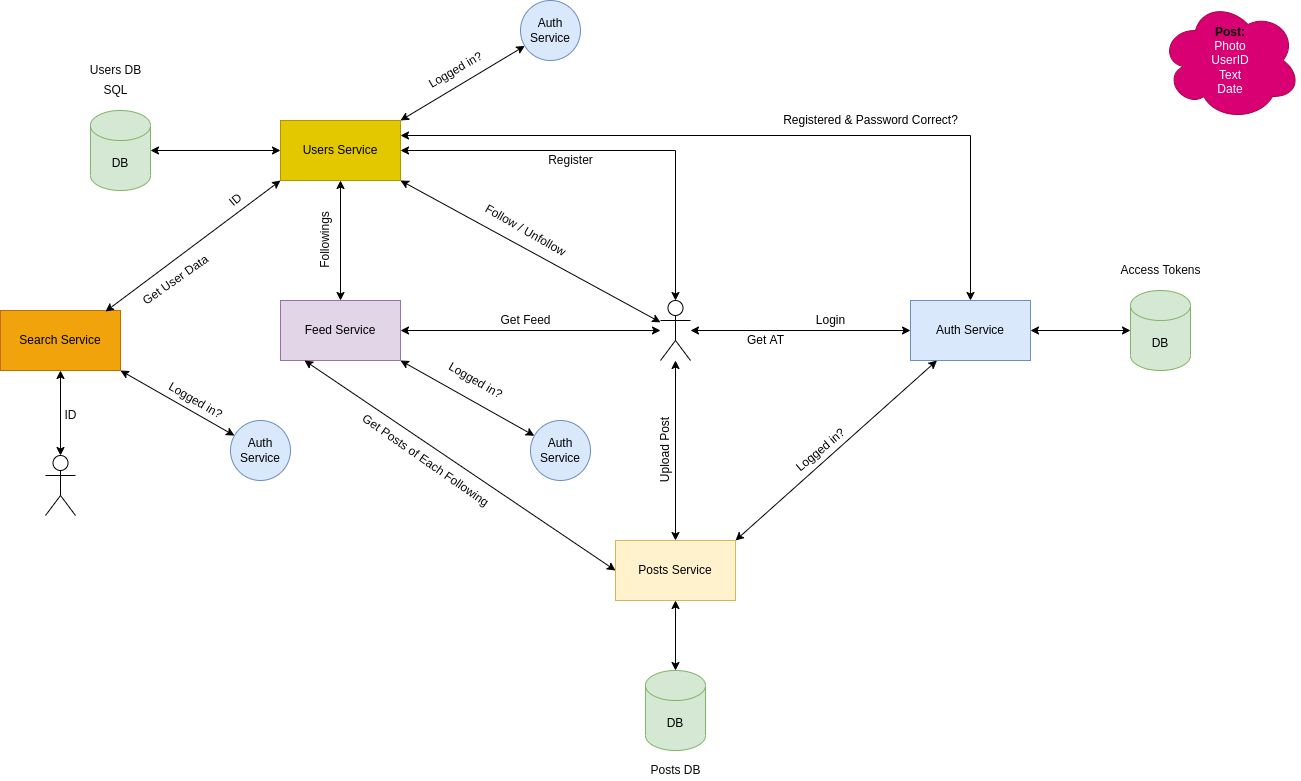

The diagram above was exported from draw.io. Its source (the exported page's mxGraphModel, read from the mxfile embedded in the PNG):
<mxGraphModel dx="3155" dy="905" grid="1" gridSize="10" guides="1" tooltips="1" connect="1" arrows="1" fold="1" page="1" pageScale="1" pageWidth="850" pageHeight="1100" math="0" shadow="0">
  <root>
    <mxCell id="0" />
    <mxCell id="1" parent="0" />
    <mxCell id="B7c9FyntMti_QyoXOmx1-1" value="" style="shape=umlActor;verticalLabelPosition=bottom;verticalAlign=top;html=1;outlineConnect=0;" vertex="1" parent="1">
      <mxGeometry x="-280" y="360" width="30" height="60" as="geometry" />
    </mxCell>
    <mxCell id="B7c9FyntMti_QyoXOmx1-2" value="Auth Service" style="rounded=0;whiteSpace=wrap;html=1;fillColor=#dae8fc;strokeColor=#6c8ebf;" vertex="1" parent="1">
      <mxGeometry x="-30" y="360" width="120" height="60" as="geometry" />
    </mxCell>
    <mxCell id="B7c9FyntMti_QyoXOmx1-3" value="" style="endArrow=classic;startArrow=classic;html=1;rounded=0;" edge="1" parent="1" source="B7c9FyntMti_QyoXOmx1-1" target="B7c9FyntMti_QyoXOmx1-2">
      <mxGeometry width="50" height="50" relative="1" as="geometry">
        <mxPoint x="420" y="490" as="sourcePoint" />
        <mxPoint x="470" y="440" as="targetPoint" />
      </mxGeometry>
    </mxCell>
    <mxCell id="B7c9FyntMti_QyoXOmx1-4" value="Login" style="text;html=1;align=center;verticalAlign=middle;resizable=0;points=[];autosize=1;strokeColor=none;fillColor=none;" vertex="1" parent="1">
      <mxGeometry x="-130" y="370" width="40" height="20" as="geometry" />
    </mxCell>
    <mxCell id="B7c9FyntMti_QyoXOmx1-5" value="Get AT" style="text;html=1;align=center;verticalAlign=middle;resizable=0;points=[];autosize=1;strokeColor=none;fillColor=none;" vertex="1" parent="1">
      <mxGeometry x="-200" y="390" width="50" height="20" as="geometry" />
    </mxCell>
    <mxCell id="B7c9FyntMti_QyoXOmx1-11" value="" style="endArrow=classic;startArrow=classic;html=1;rounded=0;entryX=1;entryY=0.25;entryDx=0;entryDy=0;" edge="1" parent="1" source="B7c9FyntMti_QyoXOmx1-2" target="B7c9FyntMti_QyoXOmx1-29">
      <mxGeometry width="50" height="50" relative="1" as="geometry">
        <mxPoint x="340" y="510" as="sourcePoint" />
        <mxPoint x="30" y="220" as="targetPoint" />
        <Array as="points">
          <mxPoint x="30" y="195" />
        </Array>
      </mxGeometry>
    </mxCell>
    <mxCell id="B7c9FyntMti_QyoXOmx1-12" value="Registered &amp;amp; Password Correct?" style="text;html=1;align=center;verticalAlign=middle;resizable=0;points=[];autosize=1;strokeColor=none;fillColor=none;rotation=0;" vertex="1" parent="1">
      <mxGeometry x="-165" y="170" width="190" height="20" as="geometry" />
    </mxCell>
    <mxCell id="B7c9FyntMti_QyoXOmx1-14" value="Posts Service" style="rounded=0;whiteSpace=wrap;html=1;fillColor=#fff2cc;strokeColor=#d6b656;" vertex="1" parent="1">
      <mxGeometry x="-325" y="600" width="120" height="60" as="geometry" />
    </mxCell>
    <mxCell id="B7c9FyntMti_QyoXOmx1-15" value="" style="endArrow=classic;startArrow=classic;html=1;rounded=0;" edge="1" parent="1" source="B7c9FyntMti_QyoXOmx1-14" target="B7c9FyntMti_QyoXOmx1-1">
      <mxGeometry width="50" height="50" relative="1" as="geometry">
        <mxPoint x="50" y="630" as="sourcePoint" />
        <mxPoint x="-265" y="440" as="targetPoint" />
      </mxGeometry>
    </mxCell>
    <mxCell id="B7c9FyntMti_QyoXOmx1-16" value="Upload Post" style="text;html=1;align=center;verticalAlign=middle;resizable=0;points=[];autosize=1;strokeColor=none;fillColor=none;rotation=-90;" vertex="1" parent="1">
      <mxGeometry x="-315" y="500" width="80" height="20" as="geometry" />
    </mxCell>
    <mxCell id="B7c9FyntMti_QyoXOmx1-17" value="" style="endArrow=classic;startArrow=classic;html=1;rounded=0;exitX=1;exitY=0;exitDx=0;exitDy=0;" edge="1" parent="1" source="B7c9FyntMti_QyoXOmx1-14" target="B7c9FyntMti_QyoXOmx1-2">
      <mxGeometry width="50" height="50" relative="1" as="geometry">
        <mxPoint x="50" y="630" as="sourcePoint" />
        <mxPoint x="100" y="580" as="targetPoint" />
      </mxGeometry>
    </mxCell>
    <mxCell id="B7c9FyntMti_QyoXOmx1-18" value="Logged in?" style="text;html=1;align=center;verticalAlign=middle;resizable=0;points=[];autosize=1;strokeColor=none;fillColor=none;rotation=-40;" vertex="1" parent="1">
      <mxGeometry x="-155" y="500" width="70" height="20" as="geometry" />
    </mxCell>
    <mxCell id="B7c9FyntMti_QyoXOmx1-20" value="&lt;b&gt;&lt;font color=&quot;#030303&quot;&gt;Post&lt;/font&gt;&lt;font color=&quot;#080808&quot;&gt;:&lt;br&gt;&lt;/font&gt;&lt;/b&gt;Photo&lt;br&gt;UserID&lt;br&gt;Text&lt;br&gt;Date" style="ellipse;shape=cloud;whiteSpace=wrap;html=1;fillColor=#d80073;fontColor=#ffffff;strokeColor=#A50040;" vertex="1" parent="1">
      <mxGeometry x="220" y="60" width="140" height="120" as="geometry" />
    </mxCell>
    <mxCell id="B7c9FyntMti_QyoXOmx1-21" value="DB" style="shape=cylinder3;whiteSpace=wrap;html=1;boundedLbl=1;backgroundOutline=1;size=15;fillColor=#d5e8d4;strokeColor=#82b366;" vertex="1" parent="1">
      <mxGeometry x="-295" y="730" width="60" height="80" as="geometry" />
    </mxCell>
    <mxCell id="B7c9FyntMti_QyoXOmx1-22" value="" style="endArrow=classic;startArrow=classic;html=1;rounded=0;fontColor=#080808;entryX=0.5;entryY=1;entryDx=0;entryDy=0;" edge="1" parent="1" source="B7c9FyntMti_QyoXOmx1-21" target="B7c9FyntMti_QyoXOmx1-14">
      <mxGeometry width="50" height="50" relative="1" as="geometry">
        <mxPoint x="115" y="830" as="sourcePoint" />
        <mxPoint x="-250" y="680" as="targetPoint" />
      </mxGeometry>
    </mxCell>
    <mxCell id="B7c9FyntMti_QyoXOmx1-23" value="Posts DB" style="text;html=1;align=center;verticalAlign=middle;resizable=0;points=[];autosize=1;strokeColor=none;fillColor=none;fontColor=#080808;" vertex="1" parent="1">
      <mxGeometry x="-300" y="820" width="70" height="20" as="geometry" />
    </mxCell>
    <mxCell id="B7c9FyntMti_QyoXOmx1-24" value="Feed Service" style="rounded=0;whiteSpace=wrap;html=1;fillColor=#e1d5e7;strokeColor=#9673a6;" vertex="1" parent="1">
      <mxGeometry x="-660" y="360" width="120" height="60" as="geometry" />
    </mxCell>
    <mxCell id="B7c9FyntMti_QyoXOmx1-25" value="" style="endArrow=classic;startArrow=classic;html=1;rounded=0;fontColor=#080808;" edge="1" parent="1" source="B7c9FyntMti_QyoXOmx1-24">
      <mxGeometry width="50" height="50" relative="1" as="geometry">
        <mxPoint x="-150" y="460" as="sourcePoint" />
        <mxPoint x="-280" y="390" as="targetPoint" />
      </mxGeometry>
    </mxCell>
    <mxCell id="B7c9FyntMti_QyoXOmx1-26" value="Get Feed" style="text;html=1;align=center;verticalAlign=middle;resizable=0;points=[];autosize=1;strokeColor=none;fillColor=none;fontColor=#080808;" vertex="1" parent="1">
      <mxGeometry x="-450" y="370" width="70" height="20" as="geometry" />
    </mxCell>
    <mxCell id="B7c9FyntMti_QyoXOmx1-27" value="" style="endArrow=classic;startArrow=classic;html=1;rounded=0;fontColor=#080808;exitX=1;exitY=1;exitDx=0;exitDy=0;" edge="1" parent="1" source="B7c9FyntMti_QyoXOmx1-24" target="B7c9FyntMti_QyoXOmx1-38">
      <mxGeometry width="50" height="50" relative="1" as="geometry">
        <mxPoint x="-150" y="460" as="sourcePoint" />
        <mxPoint x="-410" y="530" as="targetPoint" />
      </mxGeometry>
    </mxCell>
    <mxCell id="B7c9FyntMti_QyoXOmx1-28" value="Logged in?" style="text;html=1;align=center;verticalAlign=middle;resizable=0;points=[];autosize=1;strokeColor=none;fillColor=none;fontColor=#080808;rotation=30;" vertex="1" parent="1">
      <mxGeometry x="-500" y="430" width="70" height="20" as="geometry" />
    </mxCell>
    <mxCell id="B7c9FyntMti_QyoXOmx1-29" value="Users Service" style="whiteSpace=wrap;html=1;fillColor=#e3c800;strokeColor=#B09500;fontColor=#000000;" vertex="1" parent="1">
      <mxGeometry x="-660" y="180" width="120" height="60" as="geometry" />
    </mxCell>
    <mxCell id="B7c9FyntMti_QyoXOmx1-30" value="" style="endArrow=classic;startArrow=classic;html=1;rounded=0;fontColor=#080808;entryX=1;entryY=1;entryDx=0;entryDy=0;" edge="1" parent="1" source="B7c9FyntMti_QyoXOmx1-1" target="B7c9FyntMti_QyoXOmx1-29">
      <mxGeometry width="50" height="50" relative="1" as="geometry">
        <mxPoint x="-340" y="470" as="sourcePoint" />
        <mxPoint x="-290" y="420" as="targetPoint" />
      </mxGeometry>
    </mxCell>
    <mxCell id="B7c9FyntMti_QyoXOmx1-31" value="Follow / Unfollow" style="text;html=1;align=center;verticalAlign=middle;resizable=0;points=[];autosize=1;strokeColor=none;fillColor=none;fontColor=#080808;rotation=30;" vertex="1" parent="1">
      <mxGeometry x="-470" y="280" width="110" height="20" as="geometry" />
    </mxCell>
    <mxCell id="B7c9FyntMti_QyoXOmx1-32" value="DB" style="shape=cylinder3;whiteSpace=wrap;html=1;boundedLbl=1;backgroundOutline=1;size=15;fillColor=#d5e8d4;strokeColor=#82b366;" vertex="1" parent="1">
      <mxGeometry x="-850" y="170" width="60" height="80" as="geometry" />
    </mxCell>
    <mxCell id="B7c9FyntMti_QyoXOmx1-33" value="Users DB" style="text;html=1;align=center;verticalAlign=middle;resizable=0;points=[];autosize=1;strokeColor=none;fillColor=none;fontColor=#080808;" vertex="1" parent="1">
      <mxGeometry x="-860" y="120" width="70" height="20" as="geometry" />
    </mxCell>
    <mxCell id="B7c9FyntMti_QyoXOmx1-34" value="" style="endArrow=classic;startArrow=classic;html=1;rounded=0;fontColor=#080808;" edge="1" parent="1" source="B7c9FyntMti_QyoXOmx1-32" target="B7c9FyntMti_QyoXOmx1-29">
      <mxGeometry width="50" height="50" relative="1" as="geometry">
        <mxPoint x="-340" y="470" as="sourcePoint" />
        <mxPoint x="-290" y="420" as="targetPoint" />
      </mxGeometry>
    </mxCell>
    <mxCell id="B7c9FyntMti_QyoXOmx1-35" value="" style="endArrow=classic;startArrow=classic;html=1;rounded=0;fontColor=#080808;" edge="1" parent="1" source="B7c9FyntMti_QyoXOmx1-24" target="B7c9FyntMti_QyoXOmx1-29">
      <mxGeometry width="50" height="50" relative="1" as="geometry">
        <mxPoint x="-340" y="470" as="sourcePoint" />
        <mxPoint x="-290" y="420" as="targetPoint" />
      </mxGeometry>
    </mxCell>
    <mxCell id="B7c9FyntMti_QyoXOmx1-36" value="Followings" style="text;html=1;align=center;verticalAlign=middle;resizable=0;points=[];autosize=1;strokeColor=none;fillColor=none;fontColor=#080808;rotation=-90;" vertex="1" parent="1">
      <mxGeometry x="-650" y="290" width="70" height="20" as="geometry" />
    </mxCell>
    <mxCell id="B7c9FyntMti_QyoXOmx1-38" value="Auth Service" style="ellipse;whiteSpace=wrap;html=1;aspect=fixed;fillColor=#dae8fc;strokeColor=#6c8ebf;" vertex="1" parent="1">
      <mxGeometry x="-410" y="480" width="60" height="60" as="geometry" />
    </mxCell>
    <mxCell id="B7c9FyntMti_QyoXOmx1-39" value="" style="endArrow=classic;startArrow=classic;html=1;rounded=0;fontColor=#080808;exitX=0.2;exitY=1;exitDx=0;exitDy=0;exitPerimeter=0;entryX=0;entryY=0.5;entryDx=0;entryDy=0;" edge="1" parent="1" source="B7c9FyntMti_QyoXOmx1-24" target="B7c9FyntMti_QyoXOmx1-14">
      <mxGeometry width="50" height="50" relative="1" as="geometry">
        <mxPoint x="-160" y="590" as="sourcePoint" />
        <mxPoint x="-110" y="540" as="targetPoint" />
      </mxGeometry>
    </mxCell>
    <mxCell id="B7c9FyntMti_QyoXOmx1-40" value="Get Posts of Each Following" style="text;html=1;align=center;verticalAlign=middle;resizable=0;points=[];autosize=1;strokeColor=none;fillColor=none;fontColor=#080808;rotation=35;" vertex="1" parent="1">
      <mxGeometry x="-600" y="510" width="170" height="20" as="geometry" />
    </mxCell>
    <mxCell id="B7c9FyntMti_QyoXOmx1-41" value="" style="endArrow=classic;startArrow=classic;html=1;rounded=0;fontColor=#080808;exitX=1;exitY=0;exitDx=0;exitDy=0;" edge="1" parent="1" target="B7c9FyntMti_QyoXOmx1-43" source="B7c9FyntMti_QyoXOmx1-29">
      <mxGeometry width="50" height="50" relative="1" as="geometry">
        <mxPoint x="-530" y="110" as="sourcePoint" />
        <mxPoint x="-400" y="220" as="targetPoint" />
      </mxGeometry>
    </mxCell>
    <mxCell id="B7c9FyntMti_QyoXOmx1-42" value="Logged in?" style="text;html=1;align=center;verticalAlign=middle;resizable=0;points=[];autosize=1;strokeColor=none;fillColor=none;fontColor=#080808;rotation=-30;" vertex="1" parent="1">
      <mxGeometry x="-520" y="120" width="70" height="20" as="geometry" />
    </mxCell>
    <mxCell id="B7c9FyntMti_QyoXOmx1-43" value="Auth Service" style="ellipse;whiteSpace=wrap;html=1;aspect=fixed;fillColor=#dae8fc;strokeColor=#6c8ebf;" vertex="1" parent="1">
      <mxGeometry x="-420" y="60" width="60" height="60" as="geometry" />
    </mxCell>
    <mxCell id="B7c9FyntMti_QyoXOmx1-44" value="SQL" style="text;html=1;align=center;verticalAlign=middle;resizable=0;points=[];autosize=1;strokeColor=none;fillColor=none;fontColor=#080808;" vertex="1" parent="1">
      <mxGeometry x="-845" y="140" width="40" height="20" as="geometry" />
    </mxCell>
    <mxCell id="B7c9FyntMti_QyoXOmx1-45" value="" style="shape=umlActor;verticalLabelPosition=bottom;verticalAlign=top;html=1;outlineConnect=0;fontColor=#080808;" vertex="1" parent="1">
      <mxGeometry x="-895" y="515" width="30" height="60" as="geometry" />
    </mxCell>
    <mxCell id="B7c9FyntMti_QyoXOmx1-46" value="Search Service" style="rounded=0;whiteSpace=wrap;html=1;fontColor=#000000;fillColor=#f0a30a;strokeColor=#BD7000;" vertex="1" parent="1">
      <mxGeometry x="-940" y="370" width="120" height="60" as="geometry" />
    </mxCell>
    <mxCell id="B7c9FyntMti_QyoXOmx1-47" value="" style="endArrow=classic;startArrow=classic;html=1;rounded=0;fontColor=#080808;entryX=0.5;entryY=1;entryDx=0;entryDy=0;exitX=0.5;exitY=0;exitDx=0;exitDy=0;exitPerimeter=0;" edge="1" parent="1" source="B7c9FyntMti_QyoXOmx1-45" target="B7c9FyntMti_QyoXOmx1-46">
      <mxGeometry width="50" height="50" relative="1" as="geometry">
        <mxPoint x="-425" y="500" as="sourcePoint" />
        <mxPoint x="-375" y="450" as="targetPoint" />
      </mxGeometry>
    </mxCell>
    <mxCell id="B7c9FyntMti_QyoXOmx1-48" value="ID" style="text;html=1;align=center;verticalAlign=middle;resizable=0;points=[];autosize=1;strokeColor=none;fillColor=none;fontColor=#080808;" vertex="1" parent="1">
      <mxGeometry x="-885" y="465" width="30" height="20" as="geometry" />
    </mxCell>
    <mxCell id="B7c9FyntMti_QyoXOmx1-49" value="" style="endArrow=classic;startArrow=classic;html=1;rounded=0;fontColor=#080808;entryX=0;entryY=1;entryDx=0;entryDy=0;exitX=0.875;exitY=0.017;exitDx=0;exitDy=0;exitPerimeter=0;" edge="1" parent="1" source="B7c9FyntMti_QyoXOmx1-46" target="B7c9FyntMti_QyoXOmx1-29">
      <mxGeometry width="50" height="50" relative="1" as="geometry">
        <mxPoint x="-460" y="490" as="sourcePoint" />
        <mxPoint x="-410" y="440" as="targetPoint" />
      </mxGeometry>
    </mxCell>
    <mxCell id="B7c9FyntMti_QyoXOmx1-50" value="Get User Data" style="text;html=1;align=center;verticalAlign=middle;resizable=0;points=[];autosize=1;strokeColor=none;fillColor=none;fontColor=#080808;rotation=-35;" vertex="1" parent="1">
      <mxGeometry x="-810" y="330" width="90" height="20" as="geometry" />
    </mxCell>
    <mxCell id="B7c9FyntMti_QyoXOmx1-52" value="" style="endArrow=classic;startArrow=classic;html=1;rounded=0;fontColor=#080808;exitX=0.5;exitY=0;exitDx=0;exitDy=0;exitPerimeter=0;" edge="1" parent="1" source="B7c9FyntMti_QyoXOmx1-1" target="B7c9FyntMti_QyoXOmx1-29">
      <mxGeometry width="50" height="50" relative="1" as="geometry">
        <mxPoint x="-290" y="280" as="sourcePoint" />
        <mxPoint x="-240" y="230" as="targetPoint" />
        <Array as="points">
          <mxPoint x="-265" y="210" />
        </Array>
      </mxGeometry>
    </mxCell>
    <mxCell id="B7c9FyntMti_QyoXOmx1-53" value="Register" style="text;html=1;align=center;verticalAlign=middle;resizable=0;points=[];autosize=1;strokeColor=none;fillColor=none;fontColor=#080808;" vertex="1" parent="1">
      <mxGeometry x="-400" y="210" width="60" height="20" as="geometry" />
    </mxCell>
    <mxCell id="B7c9FyntMti_QyoXOmx1-55" value="DB" style="shape=cylinder3;whiteSpace=wrap;html=1;boundedLbl=1;backgroundOutline=1;size=15;fillColor=#d5e8d4;strokeColor=#82b366;" vertex="1" parent="1">
      <mxGeometry x="190" y="350" width="60" height="80" as="geometry" />
    </mxCell>
    <mxCell id="B7c9FyntMti_QyoXOmx1-56" value="" style="endArrow=classic;startArrow=classic;html=1;rounded=0;fontColor=#080808;" edge="1" parent="1" source="B7c9FyntMti_QyoXOmx1-2" target="B7c9FyntMti_QyoXOmx1-55">
      <mxGeometry width="50" height="50" relative="1" as="geometry">
        <mxPoint x="-220" y="520" as="sourcePoint" />
        <mxPoint x="-170" y="470" as="targetPoint" />
      </mxGeometry>
    </mxCell>
    <mxCell id="B7c9FyntMti_QyoXOmx1-57" value="Access Tokens" style="text;html=1;align=center;verticalAlign=middle;resizable=0;points=[];autosize=1;strokeColor=none;fillColor=none;fontColor=#080808;" vertex="1" parent="1">
      <mxGeometry x="170" y="320" width="100" height="20" as="geometry" />
    </mxCell>
    <mxCell id="B7c9FyntMti_QyoXOmx1-60" value="ID" style="text;html=1;align=center;verticalAlign=middle;resizable=0;points=[];autosize=1;strokeColor=none;fillColor=none;fontColor=#080808;rotation=-40;" vertex="1" parent="1">
      <mxGeometry x="-720" y="250" width="30" height="20" as="geometry" />
    </mxCell>
    <mxCell id="B7c9FyntMti_QyoXOmx1-61" value="" style="endArrow=classic;startArrow=classic;html=1;rounded=0;fontColor=#080808;exitX=1;exitY=1;exitDx=0;exitDy=0;" edge="1" parent="1" target="B7c9FyntMti_QyoXOmx1-63" source="B7c9FyntMti_QyoXOmx1-46">
      <mxGeometry width="50" height="50" relative="1" as="geometry">
        <mxPoint x="-820" y="465" as="sourcePoint" />
        <mxPoint x="-690" y="575" as="targetPoint" />
      </mxGeometry>
    </mxCell>
    <mxCell id="B7c9FyntMti_QyoXOmx1-62" value="Logged in?" style="text;html=1;align=center;verticalAlign=middle;resizable=0;points=[];autosize=1;strokeColor=none;fillColor=none;fontColor=#080808;rotation=30;" vertex="1" parent="1">
      <mxGeometry x="-780" y="450" width="70" height="20" as="geometry" />
    </mxCell>
    <mxCell id="B7c9FyntMti_QyoXOmx1-63" value="Auth Service" style="ellipse;whiteSpace=wrap;html=1;aspect=fixed;fillColor=#dae8fc;strokeColor=#6c8ebf;" vertex="1" parent="1">
      <mxGeometry x="-710" y="480" width="60" height="60" as="geometry" />
    </mxCell>
  </root>
</mxGraphModel>